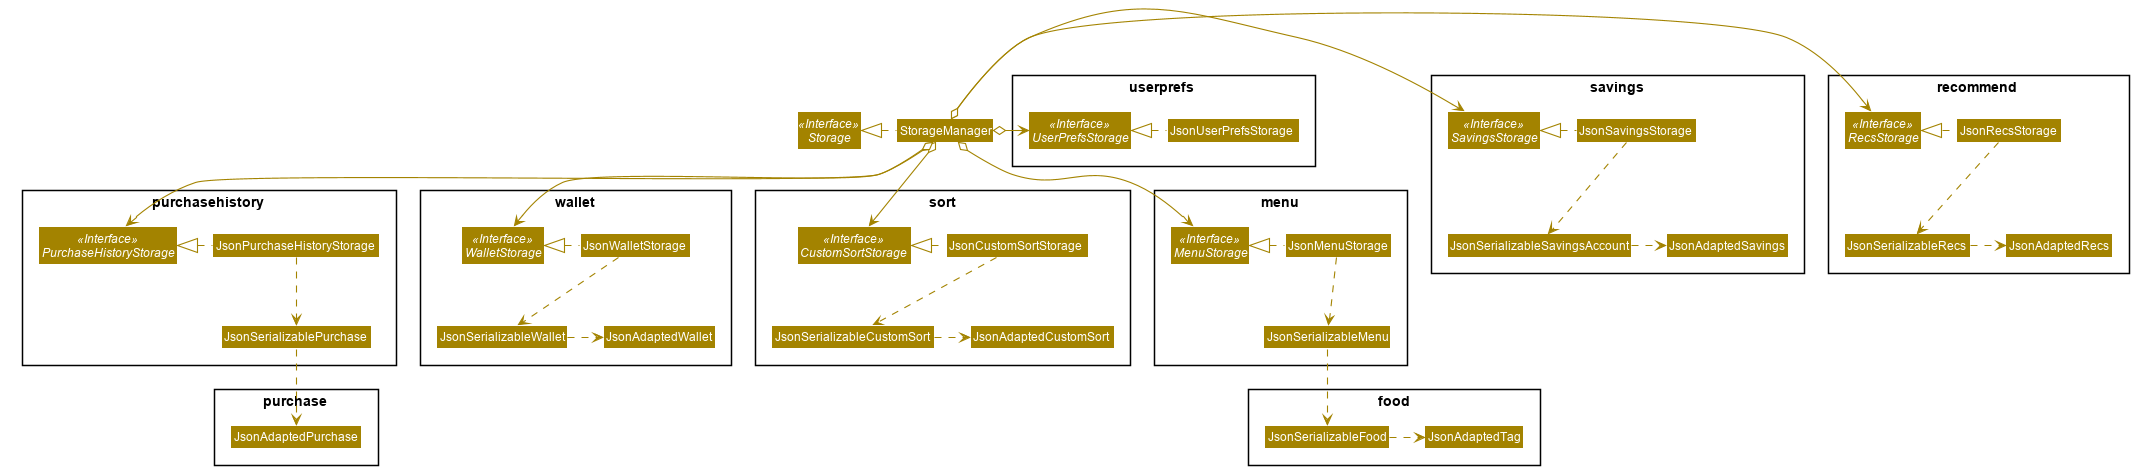

The diagram above was rendered by PlantUML. Its source (embedded in the PNG):
@startuml








skinparam BackgroundColor #FFFFFFF

skinparam Shadowing false

skinparam Class {
    FontColor #FFFFFF
    BorderThickness 1
    BorderColor #FFFFFF
    StereotypeFontColor #FFFFFF
    FontName Arial
}

skinparam Actor {
    BorderColor #000000
    Color #000000
    FontName Arial
}

skinparam Sequence {
    MessageAlign center
    BoxFontSize 15
    BoxPadding 0
    BoxFontColor #FFFFFF
    FontName Arial
}

skinparam Participant {
    FontColor #FFFFFFF
    Padding 20
}

skinparam MinClassWidth 50
skinparam ParticipantPadding 10
skinparam Shadowing false
skinparam DefaultTextAlignment center
skinparam packageStyle Rectangle

hide footbox
hide members
hide circle
skinparam arrowThickness 1.1
skinparam arrowColor #A38300
skinparam classBackgroundColor #A38300

Package userprefs {
    Class JsonUserPrefsStorage
    Interface UserPrefsStorage <<Interface>>
}

Package menu {
    Class JsonMenuStorage
    Interface MenuStorage <<Interface>>
    Class JsonSerializableMenu
}

Package food {
    Class JsonSerializableFood
    Class JsonAdaptedTag
}

Package purchasehistory {
    Interface PurchaseHistoryStorage <<Interface>>
    Class JsonPurchaseHistoryStorage
    Class JsonSerializablePurchase
}

Package sort {
    Interface CustomSortStorage <<Interface>>
    Class JsonAdaptedCustomSort
    Class JsonCustomSortStorage
    Class JsonSerializableCustomSort
}

Package purchase {
    Class JsonAdaptedPurchase
}

Package wallet {
    Interface WalletStorage <<Interface>>
    Class JsonAdaptedWallet
    Class JsonWalletStorage
    Class JsonSerializableWallet
}

Package savings {
    Interface SavingsStorage <<Interface>>
    Class JsonAdaptedSavings
    Class JsonSavingsStorage
    Class JsonSerializableSavingsAccount
}

Package recommend {
    Interface RecsStorage <<Interface>>
    Class JsonAdaptedRecs
    Class JsonRecsStorage
    Class JsonSerializableRecs
}

Interface Storage <<Interface>>

Class StorageManager
Class JsonMenuStorage

StorageManager .left.|> Storage
StorageManager o-right-> UserPrefsStorage
StorageManager o--> MenuStorage
StorageManager o--> PurchaseHistoryStorage
StorageManager o--> CustomSortStorage
StorageManager o-right-> SavingsStorage
StorageManager o-left-> RecsStorage
StorageManager o-down-> WalletStorage

JsonPurchaseHistoryStorage .left.|> PurchaseHistoryStorage
JsonPurchaseHistoryStorage .down.> JsonSerializablePurchase
JsonSerializablePurchase .down.> JsonAdaptedPurchase

JsonWalletStorage .left.|> WalletStorage
JsonWalletStorage .down.> JsonSerializableWallet
JsonSerializableWallet .right.> JsonAdaptedWallet

JsonSavingsStorage .left.|> SavingsStorage
JsonSavingsStorage .down.> JsonSerializableSavingsAccount
JsonSerializableSavingsAccount .right.> JsonAdaptedSavings

JsonRecsStorage .left.|> RecsStorage
JsonRecsStorage .down.> JsonSerializableRecs
JsonSerializableRecs .right.> JsonAdaptedRecs

JsonCustomSortStorage .left.|> CustomSortStorage

JsonCustomSortStorage .down.> JsonSerializableCustomSort
JsonSerializableCustomSort .right.> JsonAdaptedCustomSort

JsonUserPrefsStorage .left.|> UserPrefsStorage
JsonMenuStorage .left.|> MenuStorage
JsonMenuStorage .down.> JsonSerializableMenu
JsonSerializableMenu .down.> JsonSerializableFood
JsonSerializableFood .right.> JsonAdaptedTag
@enduml